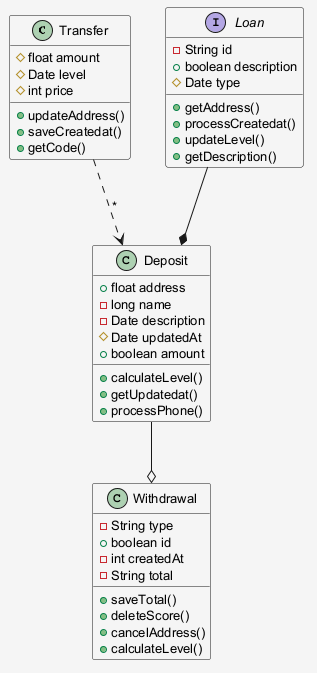

The diagram above was rendered by PlantUML. Its source (embedded in the PNG):
@startuml
skinparam shadowing false
skinparam backgroundColor #F5F5F5
skinparam defaultFontSize 13
class Transfer {
  #float amount
  #Date level
  #int price
  +updateAddress()
  +saveCreatedat()
  +getCode()
}
interface Loan {
  -String id
  +boolean description
  #Date type
  +getAddress()
  +processCreatedat()
  +updateLevel()
  +getDescription()
}
class Deposit {
  +float address
  -long name
  -Date description
  #Date updatedAt
  +boolean amount
  +calculateLevel()
  +getUpdatedat()
  +processPhone()
}
class Withdrawal {
  -String type
  +boolean id
  -int createdAt
  -String total
  +saveTotal()
  +deleteScore()
  +cancelAddress()
  +calculateLevel()
}
Deposit --o Withdrawal
Loan --* Deposit
Transfer ..> Deposit : "*"
@enduml